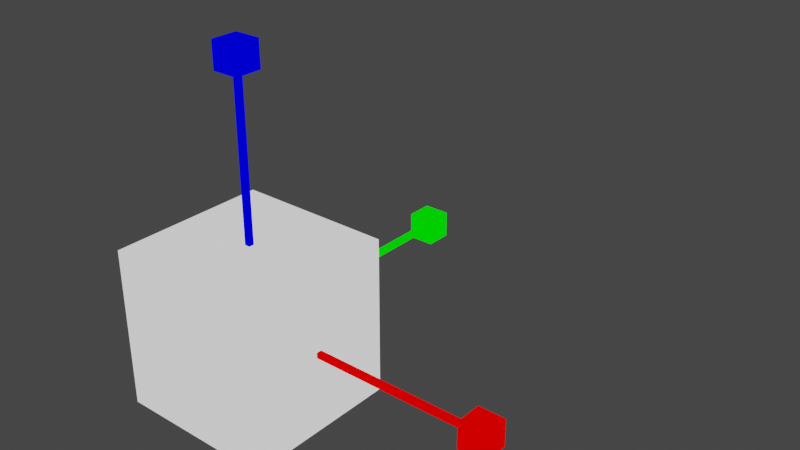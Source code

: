 # Source: scale.blend  (saved by Blender 2.83.18; exported with 4.5.12 LTS)
import bpy
from mathutils import Matrix  # noqa: F401  (used for matrix-valued properties, if any)

bpy.ops.wm.read_factory_settings(use_empty=True)
scene = bpy.context.scene
scene.name = 'Scene'

# ---- collections
col_collection = bpy.data.collections.new('Collection'); scene.collection.children.link(col_collection)

# ---- materials (node trees are filled in below, after node groups)
mat_materialx = bpy.data.materials.new('MaterialX')
mat_materialx.use_transparent_shadow = False
mat_materialy = bpy.data.materials.new('MaterialY')
mat_materialy.use_transparent_shadow = False
mat_materialz = bpy.data.materials.new('MaterialZ')
mat_materialz.use_transparent_shadow = False
mat_materialcenter = bpy.data.materials.new('MaterialCenter')
mat_materialcenter.surface_render_method = 'BLENDED'
mat_materialcenter.blend_method = 'BLEND'
mat_materialcenter.use_backface_culling = True
mat_materialcenter.use_transparent_shadow = False

# ---- material node trees
mat_materialx.use_nodes = True; mat_materialx.node_tree.nodes.clear()
_N = mat_materialx.node_tree.nodes; _L = mat_materialx.node_tree.links
n0 = _N.new('ShaderNodeOutputMaterial'); n0.name = 'Material Output'; n0.location = (300, 300)
n1 = _N.new('ShaderNodeBackground'); n1.name = 'Background'; n1.location = (10, 300)
n1.inputs[0].default_value = (1.0, 0.0, 0.0, 1.0)
_L.new(n1.outputs[0], n0.inputs[0])
n0.is_active_output = True
mat_materialy.use_nodes = True; mat_materialy.node_tree.nodes.clear()
_N = mat_materialy.node_tree.nodes; _L = mat_materialy.node_tree.links
n0 = _N.new('ShaderNodeOutputMaterial'); n0.name = 'Material Output'; n0.location = (300, 300)
n1 = _N.new('ShaderNodeBackground'); n1.name = 'Background'; n1.location = (10, 300)
n1.inputs[0].default_value = (0.0, 1.0, 0.0, 1.0)
_L.new(n1.outputs[0], n0.inputs[0])
n0.is_active_output = True
mat_materialz.use_nodes = True; mat_materialz.node_tree.nodes.clear()
_N = mat_materialz.node_tree.nodes; _L = mat_materialz.node_tree.links
n0 = _N.new('ShaderNodeOutputMaterial'); n0.name = 'Material Output'; n0.location = (300, 300)
n1 = _N.new('ShaderNodeBackground'); n1.name = 'Background'; n1.location = (10, 300)
n1.inputs[0].default_value = (0.0, 0.0, 1.0, 1.0)
_L.new(n1.outputs[0], n0.inputs[0])
n0.is_active_output = True
mat_materialcenter.use_nodes = True; mat_materialcenter.node_tree.nodes.clear()
_N = mat_materialcenter.node_tree.nodes; _L = mat_materialcenter.node_tree.links
n0 = _N.new('ShaderNodeOutputMaterial'); n0.name = 'Material Output'; n0.location = (300, 300)
n1 = _N.new('ShaderNodeBackground'); n1.name = 'Background'; n1.location = (10, 300)
n1.inputs[0].default_value = (0.8, 0.8, 0.8, 0.5)
_L.new(n1.outputs[0], n0.inputs[0])
n0.is_active_output = True

# ---- world
world_world = bpy.data.worlds.new('World'); scene.world = world_world
world_world.use_nodes = True; world_world.node_tree.nodes.clear()
_N = world_world.node_tree.nodes; _L = world_world.node_tree.links
n0 = _N.new('ShaderNodeOutputWorld'); n0.name = 'World Output'; n0.location = (300, 300)
n1 = _N.new('ShaderNodeBackground'); n1.name = 'Background'; n1.location = (10, 300)
n1.inputs[0].default_value = (0.05088, 0.05088, 0.05088, 1.0)
_L.new(n1.outputs[0], n0.inputs[0])
n0.is_active_output = True
world_world.color = (0.05088, 0.05088, 0.05088)
world_world.use_sun_shadow = False
world_world.sun_shadow_jitter_overblur = 0.0

# ---- meshes
me_cube_001 = bpy.data.meshes.new('Cube.001')
me_cube_001.from_pydata([(0.28, -1.0, -1.0), (0.28, -1.0, 1.0), (0.28, 1.0, -1.0), (0.28, 1.0, 1.0), (0.9, -1.0, -1.0), (0.9, -1.0, 1.0), (0.9, 1.0, -1.0), (0.9, 1.0, 1.0), (0.9, -5.0, -5.0), (0.9, -5.0, 5.0), (0.9, 5.0, -5.0), (0.9, 5.0, 5.0), (1.0, -5.0, -5.0), (1.0, -5.0, 5.0), (1.0, 5.0, -5.0), (1.0, 5.0, 5.0)], [], [(0, 1, 3, 2), (2, 3, 7, 6), (7, 5, 9, 11), (4, 5, 1, 0), (2, 6, 4, 0), (7, 3, 1, 5), (10, 11, 15, 14), (6, 7, 11, 10), (5, 4, 8, 9), (4, 6, 10, 8), (11, 9, 13, 15), (9, 8, 12, 13), (8, 10, 14, 12), (12, 14, 15, 13)])
_uv = me_cube_001.uv_layers.new(name='UVMap')
_uv.uv.foreach_set('vector', [0.375, 0.0, 0.625, 0.0, 0.625, 0.25, 0.375, 0.25, 0.375, 0.25, 0.625, 0.25, 0.625, 0.5, 0.375, 0.5, 0.625, 0.5, 0.625, 0.75, 0.625, 0.75, 0.625, 0.5, 0.375, 0.75, 0.625, 0.75, 0.625, 1.0, 0.375, 1.0, 0.125, 0.5, 0.375, 0.5, 0.375, 0.75, 0.125, 0.75, 0.625, 0.5, 0.875, 0.5, 0.875, 0.75, 0.625, 0.75, 0.375, 0.5, 0.625, 0.5, 0.625, 0.5, 0.375, 0.5, 0.375, 0.5, 0.625, 0.5, 0.625, 0.5, 0.375, 0.5, 0.625, 0.75, 0.375, 0.75, 0.375, 0.75, 0.625, 0.75, 0.375, 0.75, 0.375, 0.5, 0.375, 0.5, 0.375, 0.75, 0.625, 0.5, 0.625, 0.75, 0.625, 0.75, 0.625, 0.5, 0.625, 0.75, 0.375, 0.75, 0.375, 0.75, 0.625, 0.75, 0.375, 0.75, 0.375, 0.5, 0.375, 0.5, 0.375, 0.75, 0.375, 0.75, 0.375, 0.5, 0.625, 0.5, 0.625, 0.75])
me_cube_001.materials.append(mat_materialx)
me_cube_001.use_remesh_fix_poles = True
me_cube_001.use_remesh_preserve_attributes = False
me_cube_001.use_mirror_vertex_groups = False
me_cube_001.update()
me_cube_002 = bpy.data.meshes.new('Cube.002')
me_cube_002.from_pydata([(0.28, -1.0, -1.0), (0.28, -1.0, 1.0), (0.28, 1.0, -1.0), (0.28, 1.0, 1.0), (0.9, -1.0, -1.0), (0.9, -1.0, 1.0), (0.9, 1.0, -1.0), (0.9, 1.0, 1.0), (0.9, -5.0, -5.0), (0.9, -5.0, 5.0), (0.9, 5.0, -5.0), (0.9, 5.0, 5.0), (1.0, -5.0, -5.0), (1.0, -5.0, 5.0), (1.0, 5.0, -5.0), (1.0, 5.0, 5.0)], [], [(0, 1, 3, 2), (2, 3, 7, 6), (7, 5, 9, 11), (4, 5, 1, 0), (2, 6, 4, 0), (7, 3, 1, 5), (10, 11, 15, 14), (6, 7, 11, 10), (5, 4, 8, 9), (4, 6, 10, 8), (11, 9, 13, 15), (9, 8, 12, 13), (8, 10, 14, 12), (12, 14, 15, 13)])
_uv = me_cube_002.uv_layers.new(name='UVMap')
_uv.uv.foreach_set('vector', [0.375, 0.0, 0.625, 0.0, 0.625, 0.25, 0.375, 0.25, 0.375, 0.25, 0.625, 0.25, 0.625, 0.5, 0.375, 0.5, 0.625, 0.5, 0.625, 0.75, 0.625, 0.75, 0.625, 0.5, 0.375, 0.75, 0.625, 0.75, 0.625, 1.0, 0.375, 1.0, 0.125, 0.5, 0.375, 0.5, 0.375, 0.75, 0.125, 0.75, 0.625, 0.5, 0.875, 0.5, 0.875, 0.75, 0.625, 0.75, 0.375, 0.5, 0.625, 0.5, 0.625, 0.5, 0.375, 0.5, 0.375, 0.5, 0.625, 0.5, 0.625, 0.5, 0.375, 0.5, 0.625, 0.75, 0.375, 0.75, 0.375, 0.75, 0.625, 0.75, 0.375, 0.75, 0.375, 0.5, 0.375, 0.5, 0.375, 0.75, 0.625, 0.5, 0.625, 0.75, 0.625, 0.75, 0.625, 0.5, 0.625, 0.75, 0.375, 0.75, 0.375, 0.75, 0.625, 0.75, 0.375, 0.75, 0.375, 0.5, 0.375, 0.5, 0.375, 0.75, 0.375, 0.75, 0.375, 0.5, 0.625, 0.5, 0.625, 0.75])
me_cube_002.materials.append(mat_materialy)
me_cube_002.use_remesh_fix_poles = True
me_cube_002.use_remesh_preserve_attributes = False
me_cube_002.use_mirror_vertex_groups = False
me_cube_002.update()
me_cube_003 = bpy.data.meshes.new('Cube.003')
me_cube_003.from_pydata([(0.28, -1.0, -1.0), (0.28, -1.0, 1.0), (0.28, 1.0, -1.0), (0.28, 1.0, 1.0), (0.9, -1.0, -1.0), (0.9, -1.0, 1.0), (0.9, 1.0, -1.0), (0.9, 1.0, 1.0), (0.9, -5.0, -5.0), (0.9, -5.0, 5.0), (0.9, 5.0, -5.0), (0.9, 5.0, 5.0), (1.0, -5.0, -5.0), (1.0, -5.0, 5.0), (1.0, 5.0, -5.0), (1.0, 5.0, 5.0)], [], [(0, 1, 3, 2), (2, 3, 7, 6), (7, 5, 9, 11), (4, 5, 1, 0), (2, 6, 4, 0), (7, 3, 1, 5), (8, 10, 14, 12), (6, 7, 11, 10), (5, 4, 8, 9), (4, 6, 10, 8), (9, 8, 12, 13), (11, 9, 13, 15), (10, 11, 15, 14), (12, 14, 15, 13)])
_uv = me_cube_003.uv_layers.new(name='UVMap')
_uv.uv.foreach_set('vector', [0.375, 0.0, 0.625, 0.0, 0.625, 0.25, 0.375, 0.25, 0.375, 0.25, 0.625, 0.25, 0.625, 0.5, 0.375, 0.5, 0.625, 0.5, 0.625, 0.75, 0.625, 0.75, 0.625, 0.5, 0.375, 0.75, 0.625, 0.75, 0.625, 1.0, 0.375, 1.0, 0.125, 0.5, 0.375, 0.5, 0.375, 0.75, 0.125, 0.75, 0.625, 0.5, 0.875, 0.5, 0.875, 0.75, 0.625, 0.75, 0.375, 0.75, 0.375, 0.5, 0.375, 0.5, 0.375, 0.75, 0.375, 0.5, 0.625, 0.5, 0.625, 0.5, 0.375, 0.5, 0.625, 0.75, 0.375, 0.75, 0.375, 0.75, 0.625, 0.75, 0.375, 0.75, 0.375, 0.5, 0.375, 0.5, 0.375, 0.75, 0.625, 0.75, 0.375, 0.75, 0.375, 0.75, 0.625, 0.75, 0.625, 0.5, 0.625, 0.75, 0.625, 0.75, 0.625, 0.5, 0.375, 0.5, 0.625, 0.5, 0.625, 0.5, 0.375, 0.5, 0.375, 0.75, 0.375, 0.5, 0.625, 0.5, 0.625, 0.75])
me_cube_003.materials.append(mat_materialz)
me_cube_003.use_remesh_fix_poles = True
me_cube_003.use_remesh_preserve_attributes = False
me_cube_003.use_mirror_vertex_groups = False
me_cube_003.update()
me_cube_004 = bpy.data.meshes.new('Cube.004')
me_cube_004.from_pydata([(-3.0, -3.0, -3.0), (-3.0, -3.0, 3.0), (-3.0, 3.0, -3.0), (-3.0, 3.0, 3.0), (3.0, -3.0, -3.0), (3.0, -3.0, 3.0), (3.0, 3.0, -3.0), (3.0, 3.0, 3.0)], [], [(0, 1, 3, 2), (2, 3, 7, 6), (6, 7, 5, 4), (4, 5, 1, 0), (2, 6, 4, 0), (7, 3, 1, 5)])
_uv = me_cube_004.uv_layers.new(name='UVMap')
_uv.uv.foreach_set('vector', [0.375, 0.0, 0.625, 0.0, 0.625, 0.25, 0.375, 0.25, 0.375, 0.25, 0.625, 0.25, 0.625, 0.5, 0.375, 0.5, 0.375, 0.5, 0.625, 0.5, 0.625, 0.75, 0.375, 0.75, 0.375, 0.75, 0.625, 0.75, 0.625, 1.0, 0.375, 1.0, 0.125, 0.5, 0.375, 0.5, 0.375, 0.75, 0.125, 0.75, 0.625, 0.5, 0.875, 0.5, 0.875, 0.75, 0.625, 0.75])
me_cube_004.materials.append(mat_materialcenter)
me_cube_004.use_remesh_fix_poles = True
me_cube_004.use_remesh_preserve_attributes = False
me_cube_004.use_mirror_vertex_groups = False
me_cube_004.update()

# ---- objects
ob_cube = bpy.data.objects.new('Cube', me_cube_001)
ob_cube_001 = bpy.data.objects.new('Cube.001', me_cube_002)
ob_cube_002 = bpy.data.objects.new('Cube.002', me_cube_003)
ob_cube_003 = bpy.data.objects.new('Cube.003', me_cube_004)

# ---- transforms, parenting, visibility, modifiers, constraints
ob_cube.location = (0.0, 0.0, 0.0)
ob_cube.scale = (1.0, 0.01, 0.01)
ob_cube.lineart.crease_threshold = 0.0
ob_cube_001.location = (0.0, 0.0, 0.0)
ob_cube_001.rotation_euler = (0.0, -0.0, -4.712)
ob_cube_001.scale = (1.0, 0.01, 0.01)
ob_cube_001.lineart.crease_threshold = 0.0
ob_cube_002.location = (0.0, 0.0, 0.0)
ob_cube_002.rotation_euler = (1.571, -1.571, -6.283)
ob_cube_002.scale = (1.0, 0.01, 0.01)
ob_cube_002.lineart.crease_threshold = 0.0
ob_cube_003.location = (0.0, 0.0, 0.0)
ob_cube_003.scale = (0.1, 0.1, 0.1)
ob_cube_003.lineart.crease_threshold = 0.0

# ---- collection membership
col_collection.objects.link(ob_cube)
col_collection.objects.link(ob_cube_001)
col_collection.objects.link(ob_cube_002)
col_collection.objects.link(ob_cube_003)

# ---- scene / render settings (as saved in the file)
scene.frame_start = 1; scene.frame_end = 250; scene.frame_set(1)
scene.render.engine = 'BLENDER_EEVEE_NEXT'
scene.cycles.use_denoising = False
scene.cycles.samples = 128
scene.cycles.sampling_pattern = 'TABULATED_SOBOL'
scene.cycles.use_adaptive_sampling = False
scene.cycles.use_light_tree = False
scene.view_settings.view_transform = 'Filmic'
bpy.context.view_layer.update()

# ---- added for rendering (the .blend has no active camera and no usable light): camera, sun
cam_auto = bpy.data.cameras.new('AutoCamera')
cam_auto.lens = 50.0
cam_auto.sensor_width = 36.0
cam_auto.clip_end = 1000.0
ob_auto_camera = bpy.data.objects.new('AutoCamera', cam_auto)
scene.collection.objects.link(ob_auto_camera)
ob_auto_camera.location = (2.4333, -2.14996, 2.01664)
ob_auto_camera.rotation_euler = (1.09748, -7.21219e-08, 0.694738)
scene.camera = ob_auto_camera
light_auto_sun = bpy.data.lights.new('AutoSun', 'SUN')
light_auto_sun.energy = 3.0
light_auto_sun.angle = 0.0523599
ob_auto_sun = bpy.data.objects.new('AutoSun', light_auto_sun)
scene.collection.objects.link(ob_auto_sun)
ob_auto_sun.rotation_euler = (0.872665, 0.174533, 0.523599)
bpy.context.view_layer.update()
